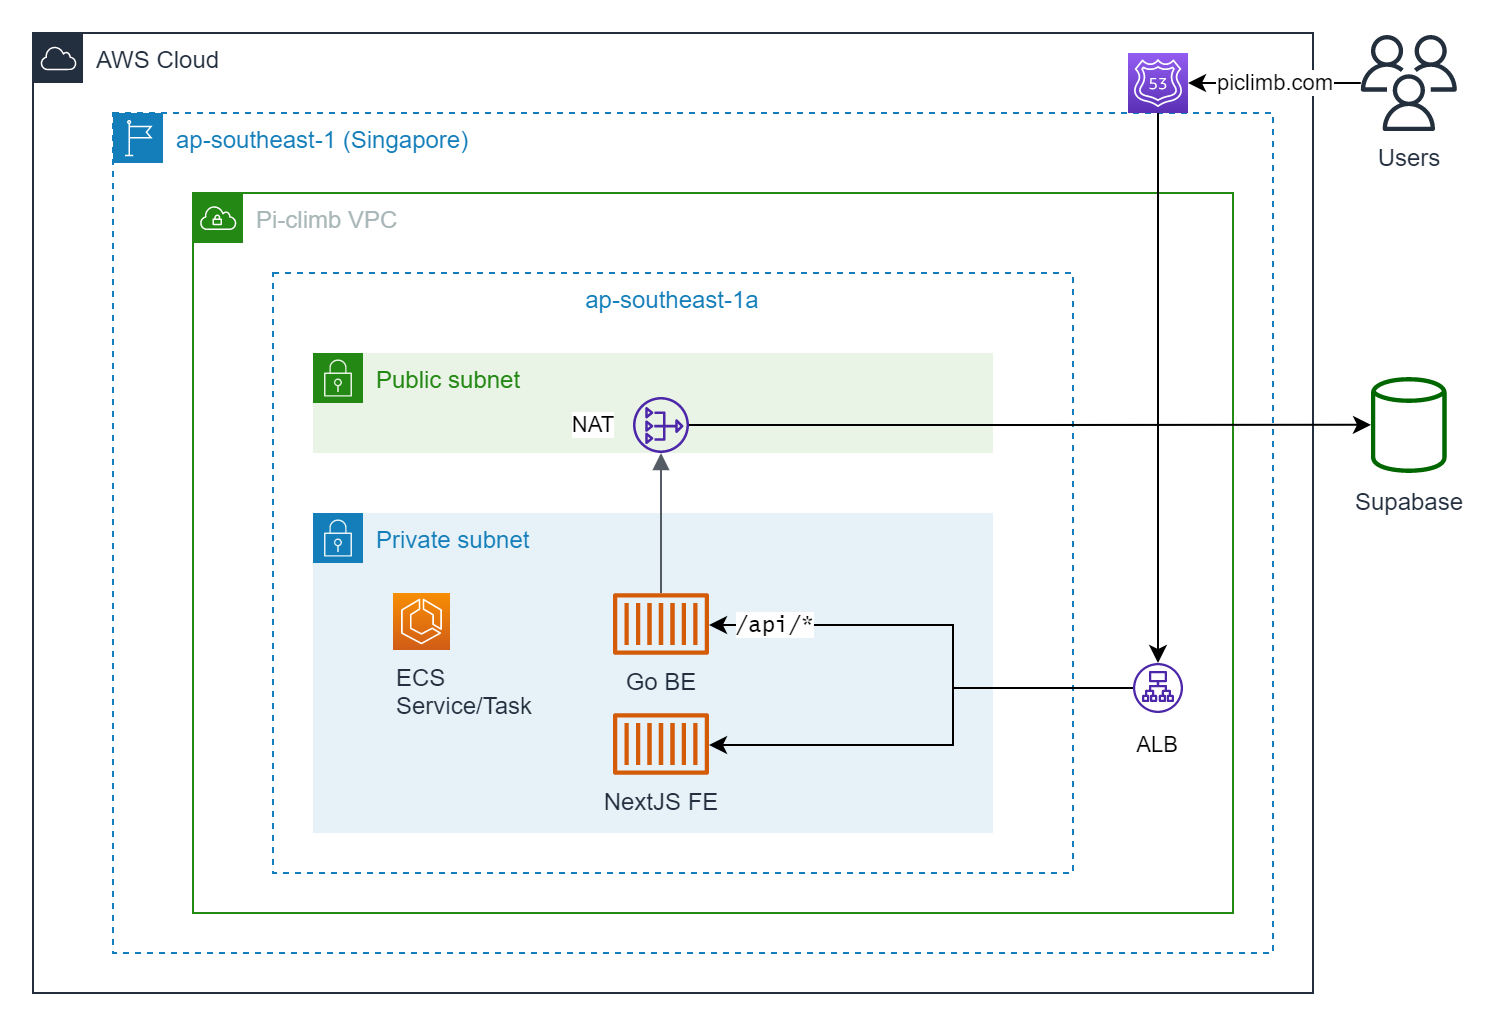

The diagram above was exported from draw.io. Its source (the exported page's mxGraphModel, read from the mxfile embedded in the PNG):
<mxGraphModel dx="897" dy="662" grid="0" gridSize="10" guides="1" tooltips="1" connect="1" arrows="1" fold="1" page="0" pageScale="1" pageWidth="827" pageHeight="1169" background="#ffffff" math="0" shadow="0">
  <root>
    <mxCell id="0" />
    <mxCell id="1" parent="0" />
    <mxCell id="Ih-HrjJ2l9OOxft_9bTv-2" value="AWS Cloud" style="points=[[0,0],[0.25,0],[0.5,0],[0.75,0],[1,0],[1,0.25],[1,0.5],[1,0.75],[1,1],[0.75,1],[0.5,1],[0.25,1],[0,1],[0,0.75],[0,0.5],[0,0.25]];outlineConnect=0;gradientColor=none;html=1;whiteSpace=wrap;fontSize=12;fontStyle=0;container=1;pointerEvents=0;collapsible=0;recursiveResize=0;shape=mxgraph.aws4.group;grIcon=mxgraph.aws4.group_aws_cloud;strokeColor=#232F3E;fillColor=none;verticalAlign=top;align=left;spacingLeft=30;fontColor=#232F3E;dashed=0;" parent="1" vertex="1">
      <mxGeometry x="120" y="160" width="640" height="480" as="geometry" />
    </mxCell>
    <mxCell id="Ih-HrjJ2l9OOxft_9bTv-8" value="ap-southeast-1 (Singapore)" style="points=[[0,0],[0.25,0],[0.5,0],[0.75,0],[1,0],[1,0.25],[1,0.5],[1,0.75],[1,1],[0.75,1],[0.5,1],[0.25,1],[0,1],[0,0.75],[0,0.5],[0,0.25]];outlineConnect=0;gradientColor=none;html=1;whiteSpace=wrap;fontSize=12;fontStyle=0;container=1;pointerEvents=0;collapsible=0;recursiveResize=0;shape=mxgraph.aws4.group;grIcon=mxgraph.aws4.group_region;strokeColor=#147EBA;fillColor=none;verticalAlign=top;align=left;spacingLeft=30;fontColor=#147EBA;dashed=1;" parent="Ih-HrjJ2l9OOxft_9bTv-2" vertex="1">
      <mxGeometry x="40" y="40" width="580" height="420" as="geometry" />
    </mxCell>
    <mxCell id="Ih-HrjJ2l9OOxft_9bTv-5" value="Pi-climb VPC" style="points=[[0,0],[0.25,0],[0.5,0],[0.75,0],[1,0],[1,0.25],[1,0.5],[1,0.75],[1,1],[0.75,1],[0.5,1],[0.25,1],[0,1],[0,0.75],[0,0.5],[0,0.25]];outlineConnect=0;gradientColor=none;html=1;whiteSpace=wrap;fontSize=12;fontStyle=0;container=1;pointerEvents=0;collapsible=0;recursiveResize=0;shape=mxgraph.aws4.group;grIcon=mxgraph.aws4.group_vpc;strokeColor=#248814;fillColor=none;verticalAlign=top;align=left;spacingLeft=30;fontColor=#AAB7B8;dashed=0;" parent="Ih-HrjJ2l9OOxft_9bTv-8" vertex="1">
      <mxGeometry x="40" y="40" width="520" height="360" as="geometry" />
    </mxCell>
    <mxCell id="Ih-HrjJ2l9OOxft_9bTv-9" value="ap-southeast-1a" style="fillColor=none;strokeColor=#147EBA;dashed=1;verticalAlign=top;fontStyle=0;fontColor=#147EBA;" parent="Ih-HrjJ2l9OOxft_9bTv-5" vertex="1">
      <mxGeometry x="40" y="40" width="400" height="300" as="geometry" />
    </mxCell>
    <mxCell id="Ih-HrjJ2l9OOxft_9bTv-6" value="Public subnet" style="points=[[0,0],[0.25,0],[0.5,0],[0.75,0],[1,0],[1,0.25],[1,0.5],[1,0.75],[1,1],[0.75,1],[0.5,1],[0.25,1],[0,1],[0,0.75],[0,0.5],[0,0.25]];outlineConnect=0;gradientColor=none;html=1;whiteSpace=wrap;fontSize=12;fontStyle=0;container=1;pointerEvents=0;collapsible=0;recursiveResize=0;shape=mxgraph.aws4.group;grIcon=mxgraph.aws4.group_security_group;grStroke=0;strokeColor=#248814;fillColor=#E9F3E6;verticalAlign=top;align=left;spacingLeft=30;fontColor=#248814;dashed=0;" parent="Ih-HrjJ2l9OOxft_9bTv-5" vertex="1">
      <mxGeometry x="60" y="80" width="340" height="50" as="geometry" />
    </mxCell>
    <mxCell id="Ih-HrjJ2l9OOxft_9bTv-12" value="" style="sketch=0;outlineConnect=0;fontColor=#232F3E;gradientColor=none;fillColor=#4D27AA;strokeColor=none;dashed=0;verticalLabelPosition=bottom;verticalAlign=top;align=center;html=1;fontSize=12;fontStyle=0;aspect=fixed;pointerEvents=1;shape=mxgraph.aws4.nat_gateway;" parent="Ih-HrjJ2l9OOxft_9bTv-6" vertex="1">
      <mxGeometry x="160" y="22" width="28" height="28" as="geometry" />
    </mxCell>
    <mxCell id="Ih-HrjJ2l9OOxft_9bTv-7" value="Private subnet" style="points=[[0,0],[0.25,0],[0.5,0],[0.75,0],[1,0],[1,0.25],[1,0.5],[1,0.75],[1,1],[0.75,1],[0.5,1],[0.25,1],[0,1],[0,0.75],[0,0.5],[0,0.25]];outlineConnect=0;gradientColor=none;html=1;whiteSpace=wrap;fontSize=12;fontStyle=0;container=1;pointerEvents=0;collapsible=0;recursiveResize=0;shape=mxgraph.aws4.group;grIcon=mxgraph.aws4.group_security_group;grStroke=0;strokeColor=#147EBA;fillColor=#E6F2F8;verticalAlign=top;align=left;spacingLeft=30;fontColor=#147EBA;dashed=0;" parent="Ih-HrjJ2l9OOxft_9bTv-5" vertex="1">
      <mxGeometry x="60" y="160" width="340" height="160" as="geometry" />
    </mxCell>
    <mxCell id="Ih-HrjJ2l9OOxft_9bTv-14" value="NAT" style="edgeStyle=orthogonalEdgeStyle;html=1;endArrow=none;elbow=vertical;startArrow=block;startFill=1;strokeColor=#545B64;rounded=0;" parent="Ih-HrjJ2l9OOxft_9bTv-5" source="Ih-HrjJ2l9OOxft_9bTv-12" target="Ih-HrjJ2l9OOxft_9bTv-19" edge="1">
      <mxGeometry x="-1" y="-37" width="100" relative="1" as="geometry">
        <mxPoint x="170" y="260" as="sourcePoint" />
        <mxPoint x="270" y="260" as="targetPoint" />
        <Array as="points" />
        <mxPoint x="3" y="-14" as="offset" />
      </mxGeometry>
    </mxCell>
    <mxCell id="Ih-HrjJ2l9OOxft_9bTv-20" value="/api/*" style="edgeStyle=orthogonalEdgeStyle;rounded=0;orthogonalLoop=1;jettySize=auto;html=1;fontFamily=Lucida Console;" parent="Ih-HrjJ2l9OOxft_9bTv-5" source="Ih-HrjJ2l9OOxft_9bTv-15" target="Ih-HrjJ2l9OOxft_9bTv-19" edge="1">
      <mxGeometry x="0.7254" relative="1" as="geometry">
        <Array as="points">
          <mxPoint x="380" y="247" />
          <mxPoint x="380" y="216" />
        </Array>
        <mxPoint as="offset" />
      </mxGeometry>
    </mxCell>
    <mxCell id="Ih-HrjJ2l9OOxft_9bTv-21" value="ALB" style="edgeStyle=orthogonalEdgeStyle;rounded=0;orthogonalLoop=1;jettySize=auto;html=1;" parent="Ih-HrjJ2l9OOxft_9bTv-5" source="Ih-HrjJ2l9OOxft_9bTv-15" target="Ih-HrjJ2l9OOxft_9bTv-17" edge="1">
      <mxGeometry x="-1" y="31" relative="1" as="geometry">
        <Array as="points">
          <mxPoint x="380" y="247" />
          <mxPoint x="380" y="276" />
        </Array>
        <mxPoint x="12" y="-3" as="offset" />
      </mxGeometry>
    </mxCell>
    <mxCell id="Ih-HrjJ2l9OOxft_9bTv-15" value="" style="sketch=0;outlineConnect=0;fontColor=#232F3E;gradientColor=none;fillColor=#4D27AA;strokeColor=none;dashed=0;verticalLabelPosition=bottom;verticalAlign=top;align=center;html=1;fontSize=12;fontStyle=0;aspect=fixed;pointerEvents=1;shape=mxgraph.aws4.application_load_balancer;" parent="Ih-HrjJ2l9OOxft_9bTv-5" vertex="1">
      <mxGeometry x="470" y="235" width="25" height="25" as="geometry" />
    </mxCell>
    <mxCell id="Ih-HrjJ2l9OOxft_9bTv-19" value="Go BE" style="sketch=0;outlineConnect=0;fontColor=#232F3E;gradientColor=none;fillColor=#D45B07;strokeColor=none;dashed=0;verticalLabelPosition=bottom;verticalAlign=top;align=center;html=1;fontSize=12;fontStyle=0;aspect=fixed;pointerEvents=1;shape=mxgraph.aws4.container_1;" parent="Ih-HrjJ2l9OOxft_9bTv-5" vertex="1">
      <mxGeometry x="210" y="200" width="48" height="31" as="geometry" />
    </mxCell>
    <mxCell id="Ih-HrjJ2l9OOxft_9bTv-16" value="ECS&lt;br&gt;Service/Task" style="sketch=0;points=[[0,0,0],[0.25,0,0],[0.5,0,0],[0.75,0,0],[1,0,0],[0,1,0],[0.25,1,0],[0.5,1,0],[0.75,1,0],[1,1,0],[0,0.25,0],[0,0.5,0],[0,0.75,0],[1,0.25,0],[1,0.5,0],[1,0.75,0]];outlineConnect=0;fontColor=#232F3E;gradientColor=#F78E04;gradientDirection=north;fillColor=#D05C17;strokeColor=#ffffff;dashed=0;verticalLabelPosition=bottom;verticalAlign=top;align=left;html=1;fontSize=12;fontStyle=0;aspect=fixed;shape=mxgraph.aws4.resourceIcon;resIcon=mxgraph.aws4.ecs;" parent="Ih-HrjJ2l9OOxft_9bTv-5" vertex="1">
      <mxGeometry x="100" y="200" width="28.5" height="28.5" as="geometry" />
    </mxCell>
    <mxCell id="Ih-HrjJ2l9OOxft_9bTv-17" value="NextJS FE" style="sketch=0;outlineConnect=0;fontColor=#232F3E;gradientColor=none;fillColor=#D45B07;strokeColor=none;dashed=0;verticalLabelPosition=bottom;verticalAlign=top;align=center;html=1;fontSize=12;fontStyle=0;aspect=fixed;pointerEvents=1;shape=mxgraph.aws4.container_1;" parent="Ih-HrjJ2l9OOxft_9bTv-5" vertex="1">
      <mxGeometry x="210" y="260" width="48" height="31" as="geometry" />
    </mxCell>
    <mxCell id="Ih-HrjJ2l9OOxft_9bTv-25" style="edgeStyle=orthogonalEdgeStyle;rounded=0;orthogonalLoop=1;jettySize=auto;html=1;labelBackgroundColor=none;fontFamily=Helvetica;" parent="Ih-HrjJ2l9OOxft_9bTv-2" source="Ih-HrjJ2l9OOxft_9bTv-24" target="Ih-HrjJ2l9OOxft_9bTv-15" edge="1">
      <mxGeometry relative="1" as="geometry" />
    </mxCell>
    <mxCell id="Ih-HrjJ2l9OOxft_9bTv-24" value="" style="sketch=0;points=[[0,0,0],[0.25,0,0],[0.5,0,0],[0.75,0,0],[1,0,0],[0,1,0],[0.25,1,0],[0.5,1,0],[0.75,1,0],[1,1,0],[0,0.25,0],[0,0.5,0],[0,0.75,0],[1,0.25,0],[1,0.5,0],[1,0.75,0]];outlineConnect=0;fontColor=#232F3E;gradientColor=#945DF2;gradientDirection=north;fillColor=#5A30B5;strokeColor=#ffffff;dashed=0;verticalLabelPosition=bottom;verticalAlign=top;align=center;html=1;fontSize=12;fontStyle=0;aspect=fixed;shape=mxgraph.aws4.resourceIcon;resIcon=mxgraph.aws4.route_53;fontFamily=Helvetica;" parent="Ih-HrjJ2l9OOxft_9bTv-2" vertex="1">
      <mxGeometry x="547.5" y="10" width="30" height="30" as="geometry" />
    </mxCell>
    <mxCell id="Ih-HrjJ2l9OOxft_9bTv-22" value="&lt;font face=&quot;Helvetica&quot;&gt;Supabase&lt;/font&gt;" style="sketch=0;outlineConnect=0;fontColor=#232F3E;gradientColor=none;fillColor=#006600;strokeColor=none;dashed=0;verticalLabelPosition=bottom;verticalAlign=top;align=center;html=1;fontSize=12;fontStyle=0;aspect=fixed;pointerEvents=1;shape=mxgraph.aws4.generic_database;fontFamily=Lucida Console;" parent="1" vertex="1">
      <mxGeometry x="789" y="331" width="37.82" height="50" as="geometry" />
    </mxCell>
    <mxCell id="Ih-HrjJ2l9OOxft_9bTv-23" style="edgeStyle=orthogonalEdgeStyle;rounded=0;orthogonalLoop=1;jettySize=auto;html=1;labelBackgroundColor=none;fontFamily=Lucida Console;" parent="1" source="Ih-HrjJ2l9OOxft_9bTv-12" target="Ih-HrjJ2l9OOxft_9bTv-22" edge="1">
      <mxGeometry relative="1" as="geometry" />
    </mxCell>
    <mxCell id="Ih-HrjJ2l9OOxft_9bTv-28" value="piclimb.com" style="edgeStyle=orthogonalEdgeStyle;rounded=0;orthogonalLoop=1;jettySize=auto;html=1;labelBackgroundColor=default;fontFamily=Helvetica;" parent="1" source="Ih-HrjJ2l9OOxft_9bTv-30" target="Ih-HrjJ2l9OOxft_9bTv-24" edge="1">
      <mxGeometry relative="1" as="geometry">
        <mxPoint x="788.9811036381377" y="185" as="sourcePoint" />
        <Array as="points" />
      </mxGeometry>
    </mxCell>
    <mxCell id="Ih-HrjJ2l9OOxft_9bTv-30" value="Users" style="sketch=0;outlineConnect=0;fontColor=#232F3E;gradientColor=none;fillColor=#232F3D;strokeColor=none;dashed=0;verticalLabelPosition=bottom;verticalAlign=top;align=center;html=1;fontSize=12;fontStyle=0;aspect=fixed;pointerEvents=1;shape=mxgraph.aws4.users;fontFamily=Helvetica;" parent="1" vertex="1">
      <mxGeometry x="783.9100000000001" y="161" width="48" height="48" as="geometry" />
    </mxCell>
  </root>
</mxGraphModel>